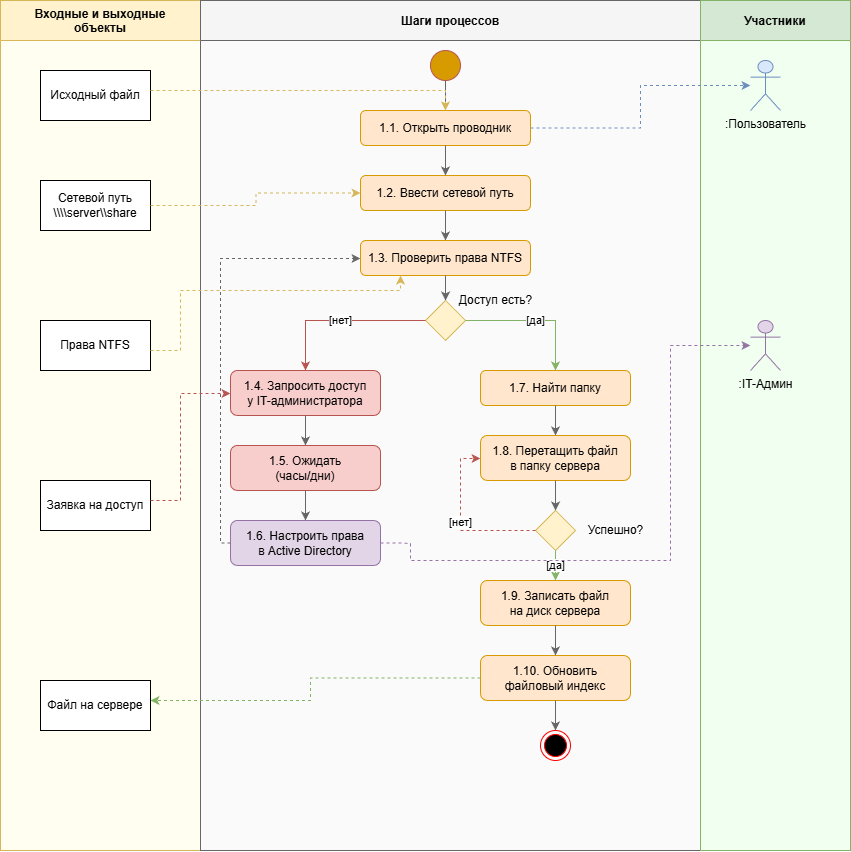

The diagram above was exported from draw.io. Its source (the exported page's mxGraphModel, read from the mxfile embedded in the PNG):
<mxGraphModel dx="1816" dy="681" grid="1" gridSize="10" guides="1" tooltips="1" connect="1" arrows="1" fold="1" page="1" pageScale="1" pageWidth="1100" pageHeight="900" math="0" shadow="0">
  <root>
    <mxCell id="0" />
    <mxCell id="1" parent="0" />
    <mxCell id="lane_data" parent="1" style="swimlane;startSize=40;horizontal=1;fillColor=#fff2cc;strokeColor=#d6b656;fontStyle=1;swimlaneFillColor=#fffef0;" value="Входные и выходные&#10;объекты" vertex="1">
      <mxGeometry height="850" width="200" x="20" y="20" as="geometry" />
    </mxCell>
    <mxCell id="M2Ajul9mocpRjmmZSo7J-1" parent="lane_data" style="html=1;whiteSpace=wrap;" value="Исходный файл" vertex="1">
      <mxGeometry height="50" width="110" x="40" y="70" as="geometry" />
    </mxCell>
    <mxCell id="M2Ajul9mocpRjmmZSo7J-2" parent="lane_data" style="html=1;whiteSpace=wrap;" value="Сетевой путь&lt;br&gt;\\\\server\\share" vertex="1">
      <mxGeometry height="50" width="110" x="40" y="180" as="geometry" />
    </mxCell>
    <mxCell id="M2Ajul9mocpRjmmZSo7J-3" parent="lane_data" style="html=1;whiteSpace=wrap;" value="Права NTFS" vertex="1">
      <mxGeometry height="50" width="110" x="40" y="320" as="geometry" />
    </mxCell>
    <mxCell id="M2Ajul9mocpRjmmZSo7J-5" parent="lane_data" style="html=1;whiteSpace=wrap;" value="Заявка на доступ" vertex="1">
      <mxGeometry height="50" width="110" x="40" y="480" as="geometry" />
    </mxCell>
    <mxCell id="M2Ajul9mocpRjmmZSo7J-6" parent="lane_data" style="html=1;whiteSpace=wrap;" value="Файл на сервере" vertex="1">
      <mxGeometry height="50" width="110" x="40" y="680" as="geometry" />
    </mxCell>
    <mxCell id="lane_process" parent="1" style="swimlane;startSize=40;horizontal=1;fillColor=#f5f5f5;strokeColor=#666666;fontStyle=1;swimlaneFillColor=#fafafa;" value="Шаги процессов" vertex="1">
      <mxGeometry height="850" width="500" x="220" y="20" as="geometry" />
    </mxCell>
    <mxCell id="decision1_label" parent="lane_process" style="text;html=1;strokeColor=none;fillColor=none;align=center;verticalAlign=middle;" value="Доступ есть?" vertex="1">
      <mxGeometry height="20" width="80" x="255" y="290" as="geometry" />
    </mxCell>
    <mxCell id="M2Ajul9mocpRjmmZSo7J-7" parent="lane_process" style="ellipse;html=1;shape=endState;fillColor=#000000;strokeColor=#ff0000;" value="" vertex="1">
      <mxGeometry height="30" width="30" x="340" y="730" as="geometry" />
    </mxCell>
    <mxCell id="lane_actors" parent="1" style="swimlane;startSize=40;horizontal=1;fillColor=#d5e8d4;strokeColor=#82b366;fontStyle=1;swimlaneFillColor=#f0fff0;" value="Участники" vertex="1">
      <mxGeometry height="850" width="150" x="720" y="20" as="geometry" />
    </mxCell>
    <mxCell id="actor_admin" parent="lane_actors" style="shape=umlActor;verticalLabelPosition=bottom;verticalAlign=top;html=1;outlineConnect=0;fillColor=#e1d5e7;strokeColor=#9673a6;" value=":IT-Админ" vertex="1">
      <mxGeometry height="50" width="30" x="50" y="320" as="geometry" />
    </mxCell>
    <mxCell id="actor_user" parent="1" style="shape=umlActor;verticalLabelPosition=bottom;verticalAlign=top;html=1;outlineConnect=0;fillColor=#dae8fc;strokeColor=#6c8ebf;" value=":Пользователь" vertex="1">
      <mxGeometry height="50" width="30" x="770" y="80" as="geometry" />
    </mxCell>
    <mxCell id="start" parent="1" style="ellipse;whiteSpace=wrap;html=1;aspect=fixed;fillColor=#d79b00;strokeColor=#b85450;" value="" vertex="1">
      <mxGeometry height="30" width="30" x="450" y="70" as="geometry" />
    </mxCell>
    <mxCell id="step1" parent="1" style="rounded=1;whiteSpace=wrap;html=1;fillColor=#ffe6cc;strokeColor=#d79b00;" value="1.1. Открыть проводник" vertex="1">
      <mxGeometry height="35" width="170" x="380" y="130" as="geometry" />
    </mxCell>
    <mxCell id="step2" parent="1" style="rounded=1;whiteSpace=wrap;html=1;fillColor=#ffe6cc;strokeColor=#d79b00;" value="1.2. Ввести сетевой путь" vertex="1">
      <mxGeometry height="35" width="170" x="380" y="195" as="geometry" />
    </mxCell>
    <mxCell id="step3" parent="1" style="rounded=1;whiteSpace=wrap;html=1;fillColor=#ffe6cc;strokeColor=#d79b00;" value="1.3. Проверить права NTFS" vertex="1">
      <mxGeometry height="35" width="170" x="380" y="260" as="geometry" />
    </mxCell>
    <mxCell id="decision1" parent="1" style="rhombus;whiteSpace=wrap;html=1;fillColor=#fff2cc;strokeColor=#d6b656;" value="" vertex="1">
      <mxGeometry height="40" width="40" x="445" y="320" as="geometry" />
    </mxCell>
    <mxCell id="step4" parent="1" style="rounded=1;whiteSpace=wrap;html=1;fillColor=#f8cecc;strokeColor=#b85450;" value="1.4. Запросить доступ&#10;у IT-администратора" vertex="1">
      <mxGeometry height="45" width="150" x="250" y="390" as="geometry" />
    </mxCell>
    <mxCell id="step5" parent="1" style="rounded=1;whiteSpace=wrap;html=1;fillColor=#f8cecc;strokeColor=#b85450;" value="1.5. Ожидать&#10;(часы/дни)" vertex="1">
      <mxGeometry height="45" width="150" x="250" y="465" as="geometry" />
    </mxCell>
    <mxCell id="step6" parent="1" style="rounded=1;whiteSpace=wrap;html=1;fillColor=#e1d5e7;strokeColor=#9673a6;" value="1.6. Настроить права&#10;в Active Directory" vertex="1">
      <mxGeometry height="45" width="150" x="250" y="540" as="geometry" />
    </mxCell>
    <mxCell id="step7" parent="1" style="rounded=1;whiteSpace=wrap;html=1;fillColor=#ffe6cc;strokeColor=#d79b00;" value="1.7. Найти папку" vertex="1">
      <mxGeometry height="35" width="150" x="500" y="390" as="geometry" />
    </mxCell>
    <mxCell id="step8" parent="1" style="rounded=1;whiteSpace=wrap;html=1;fillColor=#ffe6cc;strokeColor=#d79b00;" value="1.8. Перетащить файл&#10;в папку сервера" vertex="1">
      <mxGeometry height="45" width="150" x="500" y="455" as="geometry" />
    </mxCell>
    <mxCell id="decision2" parent="1" style="rhombus;whiteSpace=wrap;html=1;fillColor=#fff2cc;strokeColor=#d6b656;" value="" vertex="1">
      <mxGeometry height="40" width="40" x="555" y="530" as="geometry" />
    </mxCell>
    <mxCell id="decision2_label" parent="1" style="text;html=1;strokeColor=none;fillColor=none;align=center;verticalAlign=middle;" value="Успешно?" vertex="1">
      <mxGeometry height="20" width="70" x="600" y="540" as="geometry" />
    </mxCell>
    <mxCell id="step9" parent="1" style="rounded=1;whiteSpace=wrap;html=1;fillColor=#ffe6cc;strokeColor=#d79b00;" value="1.9. Записать файл&#10;на диск сервера" vertex="1">
      <mxGeometry height="45" width="150" x="500" y="600" as="geometry" />
    </mxCell>
    <mxCell id="step10" parent="1" style="rounded=1;whiteSpace=wrap;html=1;fillColor=#ffe6cc;strokeColor=#d79b00;" value="1.10. Обновить&#10;файловый индекс" vertex="1">
      <mxGeometry height="45" width="150" x="500" y="675" as="geometry" />
    </mxCell>
    <mxCell id="conn_start" edge="1" parent="1" source="start" style="edgeStyle=orthogonalEdgeStyle;rounded=0;orthogonalLoop=1;jettySize=auto;html=1;strokeColor=#666666;" target="step1">
      <mxGeometry relative="1" as="geometry" />
    </mxCell>
    <mxCell id="conn1" edge="1" parent="1" source="step1" style="edgeStyle=orthogonalEdgeStyle;rounded=0;orthogonalLoop=1;jettySize=auto;html=1;strokeColor=#666666;" target="step2">
      <mxGeometry relative="1" as="geometry" />
    </mxCell>
    <mxCell id="conn2" edge="1" parent="1" source="step2" style="edgeStyle=orthogonalEdgeStyle;rounded=0;orthogonalLoop=1;jettySize=auto;html=1;strokeColor=#666666;" target="step3">
      <mxGeometry relative="1" as="geometry" />
    </mxCell>
    <mxCell id="conn3" edge="1" parent="1" source="step3" style="edgeStyle=orthogonalEdgeStyle;rounded=0;orthogonalLoop=1;jettySize=auto;html=1;strokeColor=#666666;" target="decision1">
      <mxGeometry relative="1" as="geometry" />
    </mxCell>
    <mxCell id="conn4_no" edge="1" parent="1" source="decision1" style="edgeStyle=orthogonalEdgeStyle;rounded=0;orthogonalLoop=1;jettySize=auto;html=1;strokeColor=#b85450;exitX=0;exitY=0.5;exitDx=0;exitDy=0;" target="step4" value="[нет]">
      <mxGeometry relative="1" as="geometry" />
    </mxCell>
    <mxCell id="conn4_yes" edge="1" parent="1" source="decision1" style="edgeStyle=orthogonalEdgeStyle;rounded=0;orthogonalLoop=1;jettySize=auto;html=1;strokeColor=#82b366;exitX=1;exitY=0.5;exitDx=0;exitDy=0;" target="step7" value="[да]">
      <mxGeometry relative="1" as="geometry" />
    </mxCell>
    <mxCell id="conn5" edge="1" parent="1" source="step4" style="edgeStyle=orthogonalEdgeStyle;rounded=0;orthogonalLoop=1;jettySize=auto;html=1;strokeColor=#666666;" target="step5">
      <mxGeometry relative="1" as="geometry" />
    </mxCell>
    <mxCell id="conn6" edge="1" parent="1" source="step5" style="edgeStyle=orthogonalEdgeStyle;rounded=0;orthogonalLoop=1;jettySize=auto;html=1;strokeColor=#666666;" target="step6">
      <mxGeometry relative="1" as="geometry" />
    </mxCell>
    <mxCell id="conn6_loop" edge="1" parent="1" source="step6" style="edgeStyle=orthogonalEdgeStyle;rounded=0;orthogonalLoop=1;jettySize=auto;html=1;strokeColor=#666666;dashed=1;" target="step3">
      <mxGeometry relative="1" as="geometry">
        <Array as="points">
          <mxPoint x="240" y="563" />
          <mxPoint x="240" y="278" />
        </Array>
      </mxGeometry>
    </mxCell>
    <mxCell id="conn7" edge="1" parent="1" source="step7" style="edgeStyle=orthogonalEdgeStyle;rounded=0;orthogonalLoop=1;jettySize=auto;html=1;strokeColor=#666666;" target="step8">
      <mxGeometry relative="1" as="geometry" />
    </mxCell>
    <mxCell id="conn8" edge="1" parent="1" source="step8" style="edgeStyle=orthogonalEdgeStyle;rounded=0;orthogonalLoop=1;jettySize=auto;html=1;strokeColor=#666666;" target="decision2">
      <mxGeometry relative="1" as="geometry" />
    </mxCell>
    <mxCell id="conn9_yes" edge="1" parent="1" source="decision2" style="edgeStyle=orthogonalEdgeStyle;rounded=0;orthogonalLoop=1;jettySize=auto;html=1;strokeColor=#82b366;" target="step9" value="[да]">
      <mxGeometry relative="1" as="geometry" />
    </mxCell>
    <mxCell id="conn9_no" edge="1" parent="1" source="decision2" style="edgeStyle=orthogonalEdgeStyle;rounded=0;orthogonalLoop=1;jettySize=auto;html=1;strokeColor=#b85450;exitX=0;exitY=0.5;exitDx=0;exitDy=0;dashed=1;" target="step8" value="[нет]">
      <mxGeometry relative="1" as="geometry">
        <Array as="points">
          <mxPoint x="480" y="550" />
          <mxPoint x="480" y="478" />
        </Array>
      </mxGeometry>
    </mxCell>
    <mxCell id="conn10" edge="1" parent="1" source="step9" style="edgeStyle=orthogonalEdgeStyle;rounded=0;orthogonalLoop=1;jettySize=auto;html=1;strokeColor=#666666;" target="step10">
      <mxGeometry relative="1" as="geometry" />
    </mxCell>
    <mxCell id="conn_end" edge="1" parent="1" source="step10" style="edgeStyle=orthogonalEdgeStyle;rounded=0;orthogonalLoop=1;jettySize=auto;html=1;strokeColor=#666666;">
      <mxGeometry relative="1" as="geometry">
        <mxPoint x="575" y="750" as="targetPoint" />
      </mxGeometry>
    </mxCell>
    <mxCell id="data_conn1" edge="1" parent="1" style="edgeStyle=orthogonalEdgeStyle;rounded=0;orthogonalLoop=1;jettySize=auto;html=1;dashed=1;strokeColor=#d6b656;" target="step1">
      <mxGeometry relative="1" as="geometry">
        <mxPoint x="170" y="110.0344827586207" as="sourcePoint" />
      </mxGeometry>
    </mxCell>
    <mxCell id="data_conn2" edge="1" parent="1" style="edgeStyle=orthogonalEdgeStyle;rounded=0;orthogonalLoop=1;jettySize=auto;html=1;dashed=1;strokeColor=#d6b656;" target="step2">
      <mxGeometry relative="1" as="geometry">
        <mxPoint x="170" y="225.0000000000001" as="sourcePoint" />
      </mxGeometry>
    </mxCell>
    <mxCell id="data_conn3" edge="1" parent="1" style="edgeStyle=orthogonalEdgeStyle;rounded=0;orthogonalLoop=1;jettySize=auto;html=1;dashed=1;strokeColor=#d6b656;" target="step3">
      <mxGeometry relative="1" as="geometry">
        <Array as="points">
          <mxPoint x="200" y="370" />
          <mxPoint x="200" y="310" />
          <mxPoint x="420" y="310" />
        </Array>
        <mxPoint x="170" y="370.0344827586207" as="sourcePoint" />
      </mxGeometry>
    </mxCell>
    <mxCell id="data_conn4" edge="1" parent="1" style="edgeStyle=orthogonalEdgeStyle;rounded=0;orthogonalLoop=1;jettySize=auto;html=1;dashed=1;strokeColor=#b85450;" target="step4">
      <mxGeometry relative="1" as="geometry">
        <Array as="points">
          <mxPoint x="200" y="520" />
          <mxPoint x="200" y="413" />
        </Array>
        <mxPoint x="170" y="520.0344827586207" as="sourcePoint" />
      </mxGeometry>
    </mxCell>
    <mxCell id="data_conn5" edge="1" parent="1" source="step10" style="edgeStyle=orthogonalEdgeStyle;rounded=0;orthogonalLoop=1;jettySize=auto;html=1;dashed=1;strokeColor=#82b366;">
      <mxGeometry relative="1" as="geometry">
        <Array as="points">
          <mxPoint x="330" y="698" />
          <mxPoint x="330" y="720" />
        </Array>
        <mxPoint x="170" y="720.0344827586207" as="targetPoint" />
      </mxGeometry>
    </mxCell>
    <mxCell id="actor_conn1" edge="1" parent="1" source="step1" style="edgeStyle=orthogonalEdgeStyle;rounded=0;orthogonalLoop=1;jettySize=auto;html=1;dashed=1;strokeColor=#6c8ebf;" target="actor_user">
      <mxGeometry relative="1" as="geometry" />
    </mxCell>
    <mxCell id="actor_conn2" edge="1" parent="1" source="step6" style="edgeStyle=orthogonalEdgeStyle;rounded=0;orthogonalLoop=1;jettySize=auto;html=1;dashed=1;strokeColor=#9673a6;" target="actor_admin">
      <mxGeometry relative="1" as="geometry">
        <Array as="points">
          <mxPoint x="420" y="563" />
          <mxPoint x="430" y="563" />
          <mxPoint x="430" y="580" />
          <mxPoint x="690" y="580" />
          <mxPoint x="690" y="365" />
        </Array>
      </mxGeometry>
    </mxCell>
  </root>
</mxGraphModel>